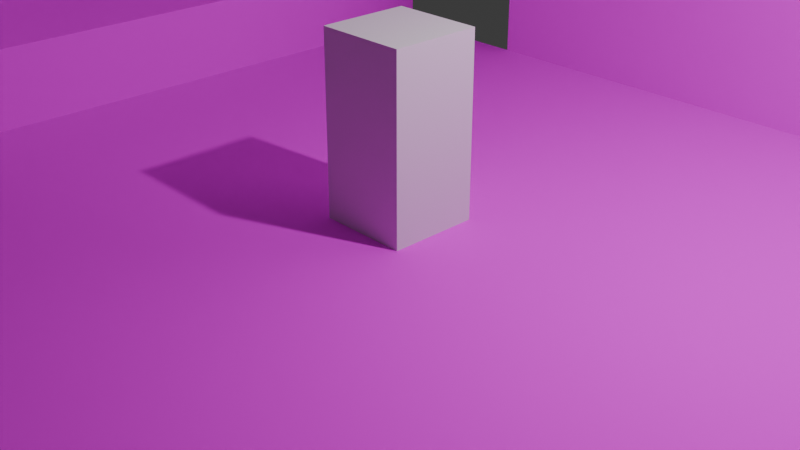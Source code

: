 # Source: Church.blend  (saved by Blender 4.5.90; exported with 4.5.12 LTS)
import bpy
from mathutils import Matrix  # noqa: F401  (used for matrix-valued properties, if any)

bpy.ops.wm.read_factory_settings(use_empty=True)
scene = bpy.context.scene
scene.name = 'Scene'

# ---- collections
col_collection = bpy.data.collections.new('Collection'); scene.collection.children.link(col_collection)

# ---- images (referenced by path relative to the original .blend; pixels are not part of the script)
import os
ASSET_DIR = os.environ.get("B2B_ASSET_DIR", "")  # directory of the original .blend (textures are referenced by path, not embedded)
HERE = os.path.dirname(os.path.abspath(__file__))  # packed textures are extracted next to this script under _unpacked/

def load_image(name, relpath, width, height, colorspace="sRGB"):
    """Load a texture the original file referenced (path relative to the .blend, or extracted next to this script)."""
    p = next((c for c in (os.path.join(HERE, relpath), os.path.join(ASSET_DIR, relpath)) if relpath and os.path.exists(c)), "")
    if p:
        img = bpy.data.images.load(p, check_existing=True)
        img.name = name
    else:  # same state as the original file: an image datablock whose file is absent (Cycles renders it pink)
        img = bpy.data.images.new(name, width, height)
        img.source = "FILE"
        img.filepath = "//" + (relpath or name)
    img.colorspace_settings.name = colorspace
    return img
img_churchspritesheet_png = load_image('ChurchSpriteSheet.png', 'ChurchSpriteSheet.png', 1024, 1024, 'sRGB')

# ---- materials (node trees are filled in below, after node groups)
mat_material_001 = bpy.data.materials.new('Material.001')
mat_material_001.use_backface_culling = True

# ---- material node trees
mat_material_001.use_nodes = True; mat_material_001.node_tree.nodes.clear()
_N = mat_material_001.node_tree.nodes; _L = mat_material_001.node_tree.links
n0 = _N.new('ShaderNodeBsdfPrincipled'); n0.name = 'Principled BSDF'; n0.location = (-200, 100)
n0.inputs[2].default_value = 1.0
n0.inputs[27].default_value = (1.0, 0.0, 0.6309, 1.0)
n1 = _N.new('ShaderNodeOutputMaterial'); n1.name = 'Material Output'; n1.location = (200, 100)
n2 = _N.new('ShaderNodeTexImage'); n2.name = 'Image Texture'; n2.location = (-575, 73)
n2.image = img_churchspritesheet_png
n2.interpolation = 'Closest'
n3 = _N.new('ShaderNodeObjectInfo'); n3.name = 'Object Info'; n3.location = (-181, 440)
_L.new(n0.outputs[0], n1.inputs[0])
_L.new(n2.outputs[0], n0.inputs[0])
n1.is_active_output = True

# ---- world
world_world = bpy.data.worlds.new('World'); scene.world = world_world
world_world.use_nodes = True; world_world.node_tree.nodes.clear()
_N = world_world.node_tree.nodes; _L = world_world.node_tree.links
n0 = _N.new('ShaderNodeOutputWorld'); n0.name = 'World Output'; n0.location = (200, 100)
n1 = _N.new('ShaderNodeBackground'); n1.name = 'Background'; n1.location = (-200, 100)
n1.inputs[0].default_value = (0.05088, 0.05088, 0.05088, 1.0)
_L.new(n1.outputs[0], n0.inputs[0])
n0.is_active_output = True
world_world.color = (0.05088, 0.05088, 0.05088)
world_world.sun_shadow_jitter_overblur = 0.0

# ---- cameras
cam_camera = bpy.data.cameras.new('Camera')
cam_camera.clip_end = 100.0
cam_camera.ortho_scale = 7.314

# ---- lights
light_light = bpy.data.lights.new('Light', 'POINT')
light_light.energy = 1000.0
light_light.shadow_soft_size = 0.1

# ---- meshes
me_plane = bpy.data.meshes.new('Plane')
me_plane.from_pydata([(-8.0, -5.0, 0.0), (8.0, -5.0, 0.0), (-8.0, 5.0, 0.0), (8.0, 5.0, 0.0), (-11.0, 2.0, 0.0), (-11.0, -2.0, 0.0), (-8.0, -5.0, 0.0), (8.0, -5.0, 0.0), (8.0, -2.0, 0.0), (8.0, 2.0, 0.0), (-8.0, -5.0, 0.0), (-8.0, 5.0, 0.0), (-11.0, 2.0, 0.0), (-11.0, -2.0, 0.0), (-8.0, -5.0, 0.0), (-5.0, -5.0, 0.0), (-5.0, 2.0, 0.0), (-5.0, -2.0, 0.0), (-5.0, -5.0, 0.0), (-5.0, 5.0, 0.0), (-5.0, 5.0, 1.0), (-8.0, 5.0, 1.0), (-11.0, -2.0, 1.0), (-8.0, -5.0, 1.0), (-11.0, 2.0, 1.0), (-5.0, 2.0, 1.0), (-5.0, -2.0, 1.0), (-5.0, -5.0, 1.0), (-5.0, 5.0, 8.0), (-8.0, 5.0, 8.0), (-11.0, -2.0, 8.0), (-8.0, -5.0, 8.0), (-11.0, 2.0, 8.0), (-5.0, -5.0, 8.0), (-11.0, -2.0, 3.0), (-8.0, -5.0, 3.0), (-5.0, -5.0, 3.0), (-11.0, 2.0, 3.0), (-5.0, 5.0, 3.0), (-8.0, 5.0, 3.0), (-5.0, 0.0, 11.0), (-5.0, -2.0, 11.0), (-5.0, 2.0, 11.0), (-7.0, 2.0, 11.0), (-8.0, 1.0, 11.0), (-8.0, -1.0, 11.0), (-7.0, -2.0, 11.0), (8.0, 5.0, 8.0), (-5.0, 5.0, 8.0), (8.0, 5.0, 3.0), (-3.0, -5.0, 0.0), (-3.0, 2.0, 0.0), (-3.0, -2.0, 0.0), (-3.0, 5.0, 0.0), (-3.0, 5.0, 8.0), (-3.0, 5.0, 3.0)], [(38, 19)], [(14, 6, 0, 10), (11, 2, 4, 12), (12, 4, 5, 13), (13, 5, 6, 14), (16, 19, 20, 25), (12, 13, 22, 24), (18, 17, 26, 27), (18, 14, 10, 15), (50, 18, 15), (53, 19, 16, 51), (51, 16, 17, 52), (52, 17, 18, 50), (26, 22, 23, 27), (25, 24, 22, 26), (20, 21, 24, 25), (11, 12, 24, 21), (17, 16, 25, 26), (13, 14, 23, 22), (14, 18, 27, 23), (19, 11, 21, 20), (34, 30, 31, 35), (35, 31, 33, 36), (37, 32, 30, 34), (38, 28, 29, 39), (39, 29, 32, 37), (21, 39, 37, 24), (20, 38, 39, 21), (24, 37, 34, 22), (23, 35, 36, 27), (22, 34, 35, 23), (31, 46, 41, 33), (31, 30, 45, 46), (30, 32, 44, 45), (32, 29, 43, 44), (29, 28, 42, 43), (43, 46, 45, 44), (41, 46, 40), (40, 43, 42), (43, 40, 46), (55, 49, 47, 54), (53, 3, 49, 55), (38, 55, 54, 48), (8, 52, 50, 7), (9, 51, 52, 8), (3, 53, 51, 9), (7, 50, 1)])
_uv = me_plane.uv_layers.new(name='UVMap')
_uv.uv.foreach_set('vector', [0.0, 1.0, 0.0, 1.0, 0.0, 1.0, 0.0, 0.7748, 4.0, 1.0, 4.0, 1.0, 2.0, 1.0, 2.0, 1.0, 2.0, 1.0, 2.0, 1.0, 1.0, 1.0, 1.0, 1.0, 1.0, 1.0, 1.0, 1.0, 0.0, 1.0, 0.0, 1.0, 2.0, -1.961, 4.0, -1.961, 4.0, -1.961, 2.0, -1.961, 2.0, 1.0, 1.0, 1.0, 1.0, 1.0, 2.0, 1.0, 0.0, -1.961, 1.0, -1.961, 1.0, -1.961, 0.0, -1.961, 0.0, -1.961, 0.0, 1.0, 0.0, 1.0, 0.0, -2.031, 0.0, -3.124, 0.0, -1.961, 0.0, -1.961, 4.0, -3.124, 4.0, -1.961, 2.0, -1.961, 2.0, -3.124, 2.0, -3.124, 2.0, -1.961, 1.0, -1.961, 1.0, -3.124, 1.0, -3.124, 1.0, -1.961, 0.0, -1.961, 0.0, -3.124, 1.0, -1.961, 1.0, 1.0, 0.0, 1.0, 0.0, -1.961, 2.0, -1.961, 2.0, 1.0, 1.0, 1.0, 1.0, -1.961, 4.0, -1.961, 4.0, 1.0, 2.0, 1.0, 2.0, -1.961, 4.0, 1.0, 2.0, 1.0, 2.0, 1.0, 4.0, 1.0, 1.0, -1.961, 2.0, -1.961, 2.0, -1.961, 1.0, -1.961, 1.0, 1.0, 0.0, 1.0, 0.0, 1.0, 1.0, 1.0, 0.0, 1.0, 0.0, -1.961, 0.0, -1.961, 0.0, 1.0, 0.0, 0.0, 0.0, 0.0, 0.0, 0.0, 0.0, 0.0, 1.0, 1.0, 1.0, 1.0, 0.0, 1.0, 0.0, 1.0, 0.0, 1.0, 0.0, 1.0, 0.0, -1.961, 0.0, -1.961, 2.0, 1.0, 2.0, 1.0, 1.0, 1.0, 1.0, 1.0, 4.0, -1.961, 4.0, -1.961, 4.0, 1.0, 4.0, 1.0, 4.0, 1.0, 4.0, 1.0, 2.0, 1.0, 2.0, 1.0, 4.0, 1.0, 4.0, 1.0, 2.0, 1.0, 2.0, 1.0, 4.0, -1.961, 4.0, -1.961, 4.0, 1.0, 4.0, 1.0, 2.0, 1.0, 2.0, 1.0, 1.0, 1.0, 1.0, 1.0, 0.0, 1.0, 0.0, 1.0, 0.0, -1.961, 0.0, -1.961, 1.0, 1.0, 1.0, 1.0, 0.0, 1.0, 0.0, 1.0, 0.0, 1.0, 0.0, 0.0, 0.0, 0.0, 0.0, -1.961, 0.0, 1.0, 1.0, 1.0, 0.0, 0.0, 0.0, 0.0, 1.0, 1.0, 2.0, 1.0, 0.0, 0.0, 0.0, 0.0, 2.0, 1.0, 4.0, 1.0, 0.0, 0.0, 0.0, 0.0, 4.0, 1.0, 4.0, -1.961, 0.0, 0.0, 0.0, 0.0, 0.0, 0.0, 0.0, 0.0, 0.0, 0.0, 0.0, 0.0, 0.0, 0.0, 0.0, 0.0, 0.0, 0.0, 0.0, 0.0, 0.0, 0.0, 0.0, 0.0, 0.0, 0.0, 0.0, 0.0, 0.0, 0.0, 4.0, -3.124, 4.0, -7.0, 4.0, -7.0, 4.0, -3.124, 4.0, -3.124, 4.0, -7.0, 4.0, -7.0, 4.0, -3.124, 4.0, -1.961, 4.0, -3.124, 4.0, -3.124, 4.0, -1.961, 1.0, -7.0, 1.0, -3.124, 0.0, -3.124, 0.0, -7.0, 2.0, -7.0, 2.0, -3.124, 1.0, -3.124, 1.0, -7.0, 4.0, -7.0, 4.0, -3.124, 2.0, -3.124, 2.0, -7.0, 0.0, -7.0, 0.0, -3.124, 0.0, -7.0])
me_plane.materials.append(mat_material_001)
me_plane.update()
me_cube_001 = bpy.data.meshes.new('Cube.001')
me_cube_001.from_pydata([(-0.5, -0.5, -0.5), (-0.5, -0.5, 0.5), (-0.5, 0.5, -0.5), (-0.5, 0.5, 0.5), (0.5, -0.5, -0.5), (0.5, -0.5, 0.5), (0.5, 0.5, -0.5), (0.5, 0.5, 0.5)], [], [(0, 1, 3, 2), (2, 3, 7, 6), (6, 7, 5, 4), (4, 5, 1, 0), (2, 6, 4, 0), (7, 3, 1, 5)])
_uv = me_cube_001.uv_layers.new(name='UVMap')
_uv.uv.foreach_set('vector', [0.375, 0.0, 0.625, 0.0, 0.625, 0.25, 0.375, 0.25, 0.375, 0.25, 0.625, 0.25, 0.625, 0.5, 0.375, 0.5, 0.375, 0.5, 0.625, 0.5, 0.625, 0.75, 0.375, 0.75, 0.375, 0.75, 0.625, 0.75, 0.625, 1.0, 0.375, 1.0, 0.125, 0.5, 0.375, 0.5, 0.375, 0.75, 0.125, 0.75, 0.625, 0.5, 0.875, 0.5, 0.875, 0.75, 0.625, 0.75])
me_cube_001.update()

# ---- objects
ob_light = bpy.data.objects.new('Light', light_light)
ob_camera = bpy.data.objects.new('Camera', cam_camera)
ob_plane = bpy.data.objects.new('Plane', me_plane)
ob_cube = bpy.data.objects.new('Cube', me_cube_001)

# ---- transforms, parenting, visibility, modifiers, constraints
ob_light.location = (4.076, 1.005, 5.904)
ob_light.rotation_euler = (0.6503, 0.05522, 1.866)
ob_light.lock_rotations_4d = False
ob_light.empty_display_type = 'ARROWS'
ob_light.color = (0.0, 0.0, 0.0, 0.0)
ob_light.lineart.crease_threshold = 0.0
ob_camera.location = (7.359, -6.926, 4.958)
ob_camera.rotation_euler = (1.109, 0.0, 0.8149)
ob_camera.lock_rotations_4d = False
ob_camera.empty_display_type = 'ARROWS'
ob_camera.color = (0.0, 0.0, 0.0, 0.0)
ob_camera.display_type = 'WIRE'
ob_camera.lineart.crease_threshold = 0.0
ob_plane.location = (0.0, 0.0, 0.0)
ob_cube.location = (0.0, 0.0, 1.0)
ob_cube.scale = (1.0, 1.0, 2.0)

# ---- collection membership
col_collection.objects.link(ob_light)
col_collection.objects.link(ob_camera)
col_collection.objects.link(ob_plane)
col_collection.objects.link(ob_cube)

# ---- scene / render settings (as saved in the file)
scene.camera = ob_camera
scene.frame_start = 1; scene.frame_end = 250; scene.frame_set(223)
scene.render.engine = 'BLENDER_EEVEE_NEXT'
bpy.context.view_layer.update()
